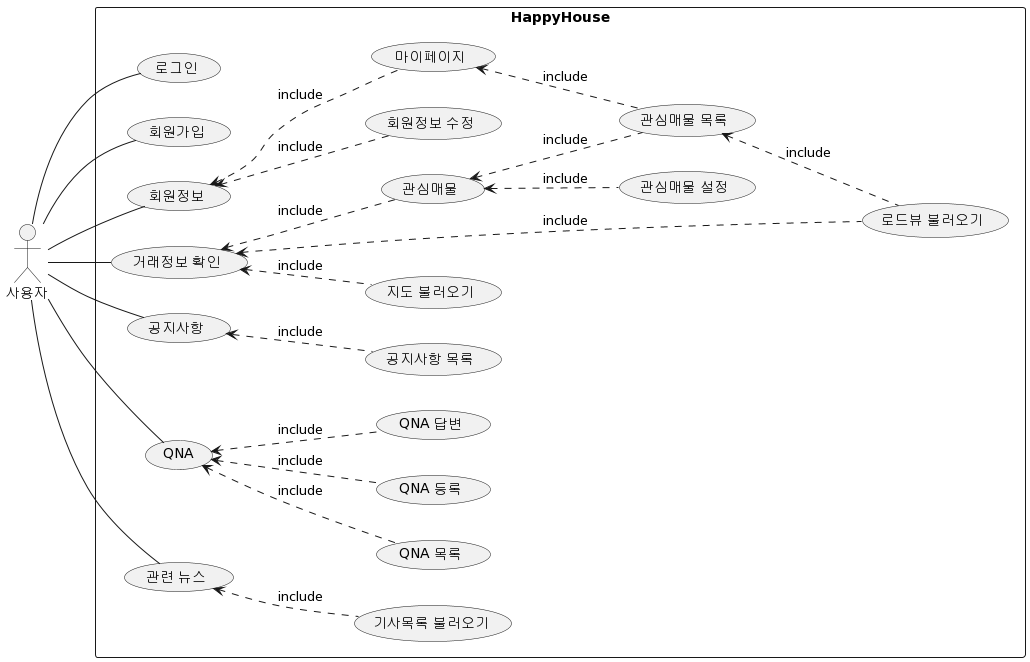

The diagram above was rendered by PlantUML. Its source (embedded in the PNG):
@startuml
left to right direction
actor "사용자" as user
rectangle HappyHouse {
usecase "로그인" as signin
usecase "회원가입" as signup
usecase "회원정보" as userinfo
usecase "회원정보 수정" as modify_user
usecase "마이페이지" as mypage

usecase "거래정보 확인" as dealinfo
usecase "지도 불러오기" as loadmap
usecase "로드뷰 불러오기" as roadview
usecase "관심매물" as interest
usecase "관심매물 설정" as set_interest
usecase "관심매물 목록" as list_interest


usecase "공지사항" as notice
usecase "공지사항 목록" as list_notice


usecase "QNA" as qna
usecase "QNA 목록" as qnalist
usecase "QNA 등록" as qnasubmit
usecase "QNA 답변" as qnaanswer

usecase "관련 뉴스" as news
usecase "기사목록 불러오기" as load_newslist
}

user -- signin
user -- signup
user -- userinfo
userinfo <.. mypage : include
mypage <.. list_interest :include
userinfo <.. modify_user : include
dealinfo <.. loadmap : include
dealinfo <.. roadview : include
notice <.. list_notice : include
user -- qna
qna <.. qnalist : include 
qna <.. qnasubmit : include 
qna <.. qnaanswer : include 
user -- notice
user -- news
news <.. load_newslist : include
user -- dealinfo
dealinfo <.. interest : include
interest <.. list_interest : include
interest <.. set_interest : include 
list_interest <.. roadview : include
@enduml